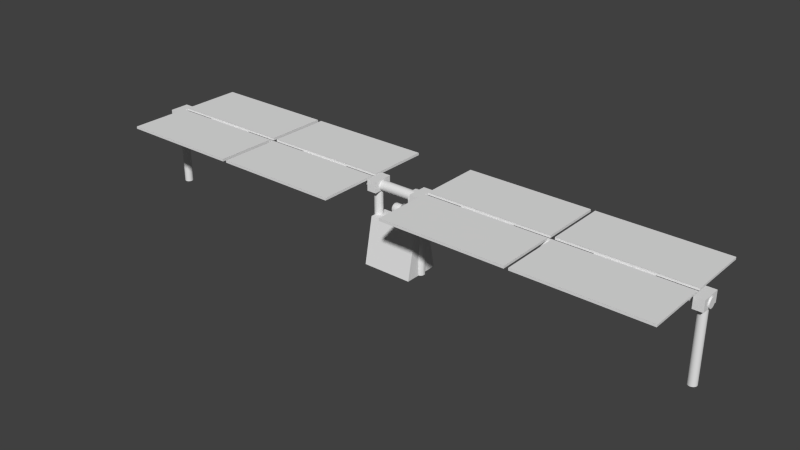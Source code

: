# Source: solar_panel.blend  (saved by Blender 2.75.0; exported with 4.5.12 LTS)
import bpy
from mathutils import Matrix  # noqa: F401  (used for matrix-valued properties, if any)

bpy.ops.wm.read_factory_settings(use_empty=True)
scene = bpy.context.scene
scene.name = 'Scene'

# ---- collections
col_collection_1 = bpy.data.collections.new('Collection 1'); scene.collection.children.link(col_collection_1)

# ---- materials (node trees are filled in below, after node groups)
mat_material = bpy.data.materials.new('Material')
mat_material.alpha_threshold = 0.0
mat_material.use_transparent_shadow = False
mat_material.roughness = 0.5
mat_material.line_color = (0.0, 0.0, 0.0, 1.0)

# ---- material node trees

# ---- world
world_world = bpy.data.worlds.new('World'); scene.world = world_world
world_world.color = (0.05088, 0.05088, 0.05088)
world_world.use_sun_shadow = False
world_world.sun_shadow_jitter_overblur = 0.0
world_world.cycles.sampling_method = 'MANUAL'
world_world.cycles.sample_map_resolution = 256

# ---- meshes
me_cube = bpy.data.meshes.new('Cube')
me_cube.from_pydata([(-0.5065, -0.3667, -0.2647), (-0.5065, -0.1825, 0.6518), (-0.5065, 0.3667, -0.2647), (-0.5065, 0.1825, 0.6518), (0.5065, -0.3667, -0.2647), (0.5065, -0.1825, 0.6518), (0.5065, 0.3667, -0.2647), (0.5065, 0.1825, 0.6518)], [], [(1, 3, 2, 0), (3, 7, 6, 2), (7, 5, 4, 6), (5, 1, 0, 4), (5, 7, 3, 1)])
_uv = me_cube.uv_layers.new(name='UVMap')
_uv.uv.foreach_set('vector', [0.5106, 0.3866, 0.6163, 0.3866, 0.6163, 0.4923, 0.5106, 0.4923, 0.5106, 0.3866, 0.6163, 0.3866, 0.6163, 0.4923, 0.5106, 0.4923, 0.5106, 0.3866, 0.6163, 0.3866, 0.6163, 0.4923, 0.5106, 0.4923, 0.5106, 0.3866, 0.6163, 0.3866, 0.6163, 0.4923, 0.5106, 0.4923, 0.6252, 0.4291, 0.6252, 0.4636, 0.5196, 0.4636, 0.5196, 0.4291])
me_cube.use_remesh_preserve_volume = False
me_cube.use_remesh_preserve_attributes = False
me_cube.use_mirror_vertex_groups = False
me_cube.update()
me_cube_015 = bpy.data.meshes.new('Cube.015')
me_cube_015.from_pydata([(0.1546, -0.3271, 0.2085), (-0.1546, -0.3271, 0.2085), (0.1546, -0.4081, 0.2085), (-0.1546, -0.4081, 0.2085), (0.1546, -0.3271, -0.6787), (0.06023, -0.3271, -0.8128), (0.1419, -0.3271, -0.7458), (0.1074, -0.3271, -0.7949), (-0.06023, -0.3271, -0.8128), (-0.1546, -0.3271, -0.6787), (-0.1074, -0.3271, -0.7949), (-0.1419, -0.3271, -0.7458), (0.06023, -0.4081, -0.8128), (0.1546, -0.4081, -0.6787), (0.1074, -0.4081, -0.7949), (0.1419, -0.4081, -0.7458), (-0.1546, -0.4081, -0.6787), (-0.06023, -0.4081, -0.8128), (-0.1419, -0.4081, -0.7458), (-0.1074, -0.4081, -0.7949), (0.1481, -0.09305, -0.3124), (0.1481, -0.3261, -0.3124), (0.1369, -0.09305, -0.3691), (0.1369, -0.3261, -0.3691), (0.1047, -0.09305, -0.4171), (0.1047, -0.3261, -0.4171), (0.05669, -0.09305, -0.4492), (0.05669, -0.3261, -0.4492), (5.115e-07, -0.09305, -0.4605), (4.844e-07, -0.3261, -0.4605), (-0.05669, -0.09305, -0.4492), (-0.05669, -0.3261, -0.4492), (-0.1047, -0.09305, -0.4171), (-0.1047, -0.3261, -0.4171), (-0.1369, -0.09305, -0.3691), (-0.1369, -0.3261, -0.3691), (-0.1481, -0.09305, -0.3124), (-0.1481, -0.3261, -0.3124), (-0.1369, -0.09305, -0.2557), (-0.1369, -0.3261, -0.2557), (-0.1047, -0.09305, -0.2076), (-0.1047, -0.3261, -0.2076), (-0.05669, -0.09305, -0.1755), (-0.05669, -0.3261, -0.1755), (2.213e-07, -0.09305, -0.1642), (1.942e-07, -0.3261, -0.1642), (0.05669, -0.09305, -0.1755), (0.05669, -0.3261, -0.1755), (0.1047, -0.09305, -0.2076), (0.1047, -0.3261, -0.2076), (0.1369, -0.09305, -0.2557), (0.1369, -0.3261, -0.2557), (0.1071, -0.326, -0.3124), (0.09893, -0.326, -0.3534), (0.07572, -0.326, -0.3881), (0.04098, -0.326, -0.4113), (2.298e-07, -0.326, -0.4195), (-0.04098, -0.326, -0.4113), (-0.07572, -0.326, -0.3881), (-0.09893, -0.326, -0.3534), (-0.1071, -0.326, -0.3124), (-0.09893, -0.326, -0.2714), (-0.07572, -0.326, -0.2367), (-0.04098, -0.326, -0.2134), (2e-08, -0.326, -0.2053), (0.04098, -0.326, -0.2134), (0.07572, -0.326, -0.2367), (0.09893, -0.326, -0.2714), (0.08167, 0.1172, -0.3124), (0.1071, 0.09228, -0.3124), (0.09964, 0.1099, -0.3124), (0.07545, 0.1172, -0.3436), (0.09893, 0.09228, -0.3534), (0.09206, 0.1099, -0.3505), (0.05775, 0.1172, -0.3701), (0.07572, 0.09228, -0.3881), (0.07046, 0.1099, -0.3828), (0.03125, 0.1172, -0.3878), (0.04098, 0.09228, -0.4113), (0.03813, 0.1099, -0.4044), (3.863e-07, 0.1172, -0.394), (3.776e-07, 0.09228, -0.4195), (3.838e-07, 0.1099, -0.412), (-0.03125, 0.1172, -0.3878), (-0.04098, 0.09228, -0.4113), (-0.03813, 0.1099, -0.4044), (-0.05775, 0.1172, -0.3701), (-0.07572, 0.09228, -0.3881), (-0.07046, 0.1099, -0.3828), (-0.07545, 0.1172, -0.3436), (-0.09893, 0.09228, -0.3534), (-0.09205, 0.1099, -0.3505), (-0.08167, 0.1172, -0.3124), (-0.1071, 0.09228, -0.3124), (-0.09964, 0.1099, -0.3124), (-0.07545, 0.1172, -0.2811), (-0.09893, 0.09228, -0.2714), (-0.09205, 0.1099, -0.2742), (-0.05775, 0.1172, -0.2546), (-0.07572, 0.09228, -0.2367), (-0.07046, 0.1099, -0.2419), (-0.03125, 0.1172, -0.2369), (-0.04098, 0.09228, -0.2134), (-0.03813, 0.1099, -0.2203), (1.712e-07, 0.1172, -0.2307), (1.678e-07, 0.09228, -0.2053), (1.724e-07, 0.1099, -0.2127), (0.03125, 0.1172, -0.2369), (0.04098, 0.09228, -0.2134), (0.03813, 0.1099, -0.2203), (0.05775, 0.1172, -0.2546), (0.07572, 0.09228, -0.2367), (0.07046, 0.1099, -0.2419), (0.07545, 0.1172, -0.2811), (0.09893, 0.09228, -0.2714), (0.09206, 0.1099, -0.2742)], [], [(12, 17, 8, 5), (16, 18, 19, 17, 12, 14, 15, 13, 2, 3), (4, 6, 7, 5, 8, 10, 11, 9, 1, 0), (9, 16, 3, 1), (8, 17, 19, 10), (10, 19, 18, 11), (11, 18, 16, 9), (12, 5, 7, 14), (14, 7, 6, 15), (15, 6, 4, 13), (13, 4, 0, 2), (20, 21, 23, 22), (22, 23, 25, 24), (24, 25, 27, 26), (26, 27, 29, 28), (28, 29, 31, 30), (30, 31, 33, 32), (32, 33, 35, 34), (34, 35, 37, 36), (36, 37, 39, 38), (38, 39, 41, 40), (40, 41, 43, 42), (42, 43, 45, 44), (44, 45, 47, 46), (46, 47, 49, 48), (50, 51, 21, 20), (48, 49, 51, 50), (20, 22, 24, 26, 28, 30, 32, 34, 36, 38, 40, 42, 44, 46, 48, 50), (114, 67, 52, 69), (75, 54, 55, 78), (78, 55, 56, 81), (81, 56, 57, 84), (84, 57, 58, 87), (87, 58, 59, 90), (90, 59, 60, 93), (93, 60, 61, 96), (96, 61, 62, 99), (99, 62, 63, 102), (102, 63, 64, 105), (105, 64, 65, 108), (108, 65, 66, 111), (111, 66, 67, 114), (53, 52, 67, 66, 65, 64, 63, 62, 61, 60, 59, 58, 57, 56, 55, 54), (72, 53, 54, 75), (69, 52, 53, 72), (69, 72, 73, 70), (70, 73, 71, 68), (72, 75, 76, 73), (73, 76, 74, 71), (75, 78, 79, 76), (76, 79, 77, 74), (78, 81, 82, 79), (79, 82, 80, 77), (81, 84, 85, 82), (82, 85, 83, 80), (84, 87, 88, 85), (85, 88, 86, 83), (87, 90, 91, 88), (88, 91, 89, 86), (90, 93, 94, 91), (91, 94, 92, 89), (93, 96, 97, 94), (94, 97, 95, 92), (96, 99, 100, 97), (97, 100, 98, 95), (99, 102, 103, 100), (100, 103, 101, 98), (102, 105, 106, 103), (103, 106, 104, 101), (105, 108, 109, 106), (106, 109, 107, 104), (108, 111, 112, 109), (109, 112, 110, 107), (111, 114, 115, 112), (112, 115, 113, 110), (114, 69, 70, 115), (115, 70, 68, 113), (68, 71, 74, 77, 80, 83, 86, 89, 92, 95, 98, 101, 104, 107, 110, 113)])
me_cube_015.polygons.foreach_set('use_smooth', [0, 0, 0, 0, 0, 0, 0, 0, 0, 0, 0, 1, 1, 1, 1, 1, 1, 1, 1, 1, 1, 1, 1, 1, 1, 1, 1, 0, 1, 1, 1, 1, 1, 1, 1, 1, 1, 1, 1, 1, 1, 1, 0, 1, 1, 1, 0, 1, 0, 1, 0, 1, 0, 1, 0, 1, 0, 1, 0, 1, 0, 1, 0, 1, 0, 1, 0, 1, 0, 1, 0, 1, 0, 1, 0, 1, 0, 0])
_uv = me_cube_015.uv_layers.new(name='UVMap')
_uv.uv.foreach_set('vector', [0.09088, 0.6812, 0.09088, 0.7097, -0.01459, 0.7097, -0.01459, 0.6812, 0.06183, 0.664, 0.05884, 0.6751, 0.05066, 0.6833, 0.03948, 0.6863, 0.01093, 0.6863, -0.0002464, 0.6833, -0.008429, 0.6751, -0.01142, 0.664, -0.01142, 0.516, 0.06183, 0.516, 0.06183, 0.664, 0.06483, 0.6751, 0.07301, 0.6833, 0.08419, 0.6863, 0.1127, 0.6863, 0.1239, 0.6833, 0.1321, 0.6751, 0.1351, 0.664, 0.1351, 0.516, 0.06183, 0.516, 0.1319, 0.664, 0.2374, 0.664, 0.2374, 0.516, 0.1319, 0.516, 0.1319, 0.7097, 0.2374, 0.7097, 0.2374, 0.7209, 0.1319, 0.7209, 0.1319, 0.7209, 0.2374, 0.7209, 0.2374, 0.7291, 0.1319, 0.7291, 0.1319, 0.6751, 0.2374, 0.6751, 0.2374, 0.664, 0.1319, 0.664, 0.09088, 0.6812, -0.01459, 0.6812, -0.01459, 0.67, 0.09088, 0.67, 0.09088, 0.67, -0.01459, 0.67, -0.01459, 0.6618, 0.09088, 0.6618, 0.09088, 0.6751, -0.01459, 0.6751, -0.01459, 0.664, 0.09088, 0.664, 0.09088, 0.664, -0.01459, 0.664, -0.01459, 0.516, 0.09088, 0.516, 0.2319, 0.4002, 0.01363, 0.4002, 0.01363, 0.3676, 0.2319, 0.3676, 0.2319, 0.3676, 0.01363, 0.3676, 0.01363, 0.3399, 0.2319, 0.3399, 0.2319, 0.4176, 0.01363, 0.4176, 0.01363, 0.3991, 0.2319, 0.3991, 0.2319, 0.3586, 0.01363, 0.3586, 0.01363, 0.3686, 0.2319, 0.3686, 0.2319, 0.3686, 0.01363, 0.3686, 0.01363, 0.3787, 0.2319, 0.3787, 0.2319, 0.3991, 0.01363, 0.3991, 0.01363, 0.4176, 0.2319, 0.4176, 0.2319, 0.4176, 0.01363, 0.4176, 0.01363, 0.4452, 0.2319, 0.4453, 0.2319, 0.3676, 0.01363, 0.3676, 0.01363, 0.4002, 0.2319, 0.4002, 0.2319, 0.4002, 0.01363, 0.4002, 0.01363, 0.4328, 0.2319, 0.4328, 0.2319, 0.3552, 0.01363, 0.3552, 0.01363, 0.3828, 0.2319, 0.3828, 0.2319, 0.3828, 0.01363, 0.3828, 0.01363, 0.4013, 0.2319, 0.4013, 0.2319, 0.3787, 0.01363, 0.3787, 0.01363, 0.3686, 0.2319, 0.3686, 0.2319, 0.3686, 0.01363, 0.3686, 0.01363, 0.3586, 0.2319, 0.3586, 0.2319, 0.4013, 0.01363, 0.4013, 0.01363, 0.3828, 0.2319, 0.3828, 0.2319, 0.3552, 0.01363, 0.3552, 0.01363, 0.3225, 0.2319, 0.3225, 0.2319, 0.3828, 0.01363, 0.3828, 0.01363, 0.3552, 0.2319, 0.3552, 0.5986, 0.8482, 0.6087, 0.8393, 0.6206, 0.8357, 0.6324, 0.8378, 0.6425, 0.8453, 0.6492, 0.857, 0.6516, 0.8713, 0.6492, 0.8858, 0.6424, 0.8985, 0.6324, 0.9073, 0.6205, 0.9109, 0.6086, 0.9088, 0.5985, 0.9013, 0.5918, 0.8896, 0.5894, 0.8754, 0.5918, 0.8608, 0.2307, 0.659, 0.0765, 0.659, 0.0765, 0.6252, 0.2307, 0.6252, 0.2307, 0.5628, 0.0765, 0.5628, 0.0765, 0.5436, 0.2307, 0.5436, 0.2307, 0.5696, 0.0765, 0.5696, 0.0765, 0.58, 0.2307, 0.58, 0.2307, 0.58, 0.0765, 0.58, 0.0765, 0.5904, 0.2307, 0.5904, 0.2307, 0.6549, 0.0765, 0.6549, 0.0765, 0.674, 0.2307, 0.674, 0.2307, 0.5628, 0.0765, 0.5628, 0.0765, 0.5914, 0.2307, 0.5914, 0.2307, 0.5914, 0.0765, 0.5914, 0.0765, 0.6252, 0.2307, 0.6252, 0.2307, 0.6252, 0.0765, 0.6252, 0.0765, 0.659, 0.2307, 0.659, 0.2307, 0.659, 0.0765, 0.659, 0.0765, 0.6876, 0.2307, 0.6876, 0.2307, 0.5764, 0.0765, 0.5764, 0.0765, 0.5955, 0.2307, 0.5955, 0.2307, 0.5904, 0.0765, 0.5904, 0.0765, 0.58, 0.2307, 0.58, 0.2307, 0.58, 0.0765, 0.58, 0.0765, 0.5696, 0.2307, 0.5696, 0.2307, 0.5955, 0.0765, 0.5955, 0.0765, 0.5764, 0.2307, 0.5764, 0.2307, 0.5764, 0.0765, 0.5764, 0.0765, 0.5478, 0.2307, 0.5478, 0.03628, 0.5583, 0.03628, 0.5519, 0.03706, 0.5456, 0.03851, 0.5402, 0.0404, 0.5367, 0.04244, 0.5356, 0.04433, 0.537, 0.04577, 0.5407, 0.04656, 0.5462, 0.04656, 0.5526, 0.04577, 0.5589, 0.04433, 0.5643, 0.04244, 0.5678, 0.0404, 0.5689, 0.03851, 0.5675, 0.03706, 0.5638, 0.2307, 0.5914, 0.0765, 0.5914, 0.0765, 0.5628, 0.2307, 0.5628, 0.2307, 0.6252, 0.0765, 0.6252, 0.0765, 0.5914, 0.2307, 0.5914, 0.2307, 0.6252, 0.2307, 0.5914, 0.2372, 0.5926, 0.2372, 0.624, 0.0462, 0.5853, 0.0462, 0.5913, 0.04534, 0.5902, 0.04534, 0.5854, 0.2307, 0.5914, 0.2307, 0.5628, 0.2372, 0.5638, 0.2372, 0.5904, 0.0462, 0.5913, 0.04547, 0.5964, 0.04474, 0.5944, 0.04534, 0.5902, 0.2307, 0.5628, 0.2307, 0.5436, 0.2372, 0.5443, 0.2372, 0.5621, 0.04547, 0.5964, 0.04413, 0.5998, 0.04364, 0.5973, 0.04474, 0.5944, 0.2307, 0.5696, 0.2307, 0.58, 0.2372, 0.5796, 0.2372, 0.5699, 0.04413, 0.5998, 0.04237, 0.6011, 0.0422, 0.5983, 0.04364, 0.5973, 0.2307, 0.58, 0.2307, 0.5904, 0.2372, 0.59, 0.2372, 0.5803, 0.04237, 0.6011, 0.04047, 0.6, 0.04064, 0.5974, 0.0422, 0.5983, 0.2307, 0.6549, 0.2307, 0.674, 0.2372, 0.6734, 0.2372, 0.6556, 0.04047, 0.6, 0.03871, 0.5968, 0.0392, 0.5948, 0.04064, 0.5974, 0.2307, 0.5628, 0.2307, 0.5914, 0.2372, 0.5904, 0.2372, 0.5638, 0.03871, 0.5968, 0.03736, 0.5918, 0.0381, 0.5907, 0.0392, 0.5948, 0.2307, 0.5914, 0.2307, 0.6252, 0.2372, 0.624, 0.2372, 0.5926, 0.03736, 0.5918, 0.03664, 0.5859, 0.0375, 0.5858, 0.0381, 0.5907, 0.2307, 0.6252, 0.2307, 0.659, 0.2372, 0.6578, 0.2372, 0.6264, 0.03664, 0.5859, 0.03664, 0.5799, 0.0375, 0.581, 0.0375, 0.5858, 0.2307, 0.659, 0.2307, 0.6876, 0.2372, 0.6867, 0.2372, 0.66, 0.03664, 0.5799, 0.03736, 0.5748, 0.0381, 0.5768, 0.0375, 0.581, 0.2307, 0.5764, 0.2307, 0.5955, 0.2372, 0.5949, 0.2372, 0.5771, 0.03736, 0.5748, 0.03871, 0.5714, 0.0392, 0.5739, 0.0381, 0.5768, 0.2307, 0.5904, 0.2307, 0.58, 0.2372, 0.5803, 0.2372, 0.59, 0.03871, 0.5714, 0.04047, 0.5701, 0.04064, 0.5729, 0.0392, 0.5739, 0.2307, 0.58, 0.2307, 0.5696, 0.2372, 0.5699, 0.2372, 0.5796, 0.04047, 0.5701, 0.04237, 0.5712, 0.0422, 0.5738, 0.04064, 0.5729, 0.2307, 0.5955, 0.2307, 0.5764, 0.2372, 0.5771, 0.2372, 0.5949, 0.04237, 0.5712, 0.04413, 0.5744, 0.04364, 0.5764, 0.0422, 0.5738, 0.2307, 0.5764, 0.2307, 0.5478, 0.2372, 0.5488, 0.2372, 0.5754, 0.04413, 0.5744, 0.04547, 0.5794, 0.04474, 0.5805, 0.04364, 0.5764, 0.2307, 0.659, 0.2307, 0.6252, 0.2372, 0.6264, 0.2372, 0.6578, 0.04547, 0.5794, 0.0462, 0.5853, 0.04534, 0.5854, 0.04474, 0.5805, 0.04534, 0.5854, 0.04534, 0.5902, 0.04474, 0.5944, 0.04364, 0.5973, 0.0422, 0.5983, 0.04064, 0.5974, 0.0392, 0.5948, 0.0381, 0.5907, 0.0375, 0.5858, 0.0375, 0.581, 0.0381, 0.5768, 0.0392, 0.5739, 0.04064, 0.5729, 0.0422, 0.5738, 0.04364, 0.5764, 0.04474, 0.5805])
me_cube_015.use_remesh_preserve_volume = False
me_cube_015.use_remesh_preserve_attributes = False
me_cube_015.use_mirror_vertex_groups = False
me_cube_015.update()
me_cube_003 = bpy.data.meshes.new('Cube.003')
me_cube_003.from_pydata([(-1.735, -1.0, -0.5237), (-1.735, -1.0, -0.3059), (-1.735, 1.0, -0.5237), (-1.735, 1.0, -0.3059), (2.281, -1.0, -0.5237), (2.281, -1.0, -0.3059), (2.281, 1.0, -0.5237), (2.281, 1.0, -0.3059), (0.2163, -0.4064, -0.4651), (0.2163, -0.4064, -1.93), (-0.1268, -0.3983, -0.4651), (-0.1268, -0.3983, -1.93), (-0.4566, -0.3743, -0.4651), (-0.4566, -0.3743, -1.93), (-0.7607, -0.3354, -0.4651), (-0.7607, -0.3354, -1.93), (-1.027, -0.283, -0.4651), (-1.027, -0.283, -1.93), (-1.246, -0.2191, -0.4651), (-1.246, -0.2191, -1.93), (-1.408, -0.1463, -0.4651), (-1.408, -0.1463, -1.93), (-1.508, -0.06724, -0.4651), (-1.508, -0.06724, -1.93), (-1.542, 0.01497, -0.4651), (-1.542, 0.01497, -1.93), (-1.508, 0.09718, -0.4651), (-1.508, 0.09718, -1.93), (-1.408, 0.1762, -0.4651), (-1.408, 0.1762, -1.93), (-1.246, 0.2491, -0.4651), (-1.246, 0.2491, -1.93), (-1.027, 0.3129, -0.4651), (-1.027, 0.3129, -1.93), (-0.7607, 0.3653, -0.4651), (-0.7607, 0.3653, -1.93), (-0.4566, 0.4043, -0.4651), (-0.4566, 0.4043, -1.93), (-0.1268, 0.4283, -0.4651), (-0.1268, 0.4283, -1.93), (0.2163, 0.4364, -0.4651), (0.2163, 0.4364, -1.93), (0.5594, 0.4283, -0.4651), (0.5594, 0.4283, -1.93), (0.8893, 0.4043, -0.4651), (0.8893, 0.4043, -1.93), (1.193, 0.3653, -0.4651), (1.193, 0.3653, -1.93), (1.46, 0.3129, -0.4651), (1.46, 0.3129, -1.93), (1.678, 0.2491, -0.4651), (1.678, 0.2491, -1.93), (1.841, 0.1762, -0.4651), (1.841, 0.1762, -1.93), (1.941, 0.09718, -0.4651), (1.941, 0.09718, -1.93), (1.975, 0.01497, -0.4651), (1.975, 0.01497, -1.93), (1.941, -0.06724, -0.4651), (1.941, -0.06724, -1.93), (1.841, -0.1463, -0.4651), (1.841, -0.1463, -1.93), (1.678, -0.2191, -0.4651), (1.678, -0.2191, -1.93), (1.46, -0.283, -0.4651), (1.46, -0.283, -1.93), (1.193, -0.3354, -0.4651), (1.193, -0.3354, -1.93), (0.8893, -0.3743, -0.4651), (0.8893, -0.3743, -1.93), (0.5594, -0.3983, -0.4651), (0.5594, -0.3983, -1.93), (-110.1, -1.0, -0.5237), (-110.1, -1.0, -0.3059), (-110.1, 1.0, -0.5237), (-110.1, 1.0, -0.3059), (-114.1, -1.0, -0.5237), (-114.1, -1.0, -0.3059), (-114.1, 1.0, -0.5237), (-114.1, 1.0, -0.3059), (-112.1, -0.4064, -0.4651), (-112.1, -0.4064, -1.93), (-111.7, -0.3983, -0.4651), (-111.7, -0.3983, -1.93), (-111.4, -0.3743, -0.4651), (-111.4, -0.3743, -1.93), (-111.1, -0.3354, -0.4651), (-111.1, -0.3354, -1.93), (-110.8, -0.283, -0.4651), (-110.8, -0.283, -1.93), (-110.6, -0.2191, -0.4651), (-110.6, -0.2191, -1.93), (-110.4, -0.1463, -0.4651), (-110.4, -0.1463, -1.93), (-110.3, -0.06724, -0.4651), (-110.3, -0.06724, -1.93), (-110.3, 0.01497, -0.4651), (-110.3, 0.01497, -1.93), (-110.3, 0.09718, -0.4651), (-110.3, 0.09718, -1.93), (-110.4, 0.1762, -0.4651), (-110.4, 0.1762, -1.93), (-110.6, 0.2491, -0.4651), (-110.6, 0.2491, -1.93), (-110.8, 0.3129, -0.4651), (-110.8, 0.3129, -1.93), (-111.1, 0.3654, -0.4651), (-111.1, 0.3654, -1.93), (-111.4, 0.4043, -0.4651), (-111.4, 0.4043, -1.93), (-111.7, 0.4283, -0.4651), (-111.7, 0.4283, -1.93), (-112.1, 0.4364, -0.4651), (-112.1, 0.4364, -1.93), (-112.4, 0.4283, -0.4651), (-112.4, 0.4283, -1.93), (-112.7, 0.4043, -0.4651), (-112.7, 0.4043, -1.93), (-113.0, 0.3654, -0.4651), (-113.0, 0.3654, -1.93), (-113.3, 0.3129, -0.4651), (-113.3, 0.3129, -1.93), (-113.5, 0.2491, -0.4651), (-113.5, 0.2491, -1.93), (-113.7, 0.1762, -0.4651), (-113.7, 0.1762, -1.93), (-113.8, 0.09718, -0.4651), (-113.8, 0.09718, -1.93), (-113.8, 0.01497, -0.4651), (-113.8, 0.01497, -1.93), (-113.8, -0.06724, -0.4651), (-113.8, -0.06724, -1.93), (-113.7, -0.1463, -0.4651), (-113.7, -0.1463, -1.93), (-113.5, -0.2191, -0.4651), (-113.5, -0.2191, -1.93), (-113.3, -0.283, -0.4651), (-113.3, -0.283, -1.93), (-113.0, -0.3354, -0.4651), (-113.0, -0.3354, -1.93), (-112.7, -0.3743, -0.4651), (-112.7, -0.3743, -1.93), (-112.4, -0.3983, -0.4651), (-112.4, -0.3983, -1.93)], [], [(1, 3, 2, 0), (3, 7, 6, 2), (7, 5, 4, 6), (5, 1, 0, 4), (0, 2, 6, 4), (5, 7, 3, 1), (8, 10, 11, 9), (10, 12, 13, 11), (12, 14, 15, 13), (14, 16, 17, 15), (16, 18, 19, 17), (18, 20, 21, 19), (20, 22, 23, 21), (22, 24, 25, 23), (24, 26, 27, 25), (26, 28, 29, 27), (28, 30, 31, 29), (30, 32, 33, 31), (32, 34, 35, 33), (34, 36, 37, 35), (36, 38, 39, 37), (38, 40, 41, 39), (40, 42, 43, 41), (42, 44, 45, 43), (44, 46, 47, 45), (46, 48, 49, 47), (48, 50, 51, 49), (50, 52, 53, 51), (52, 54, 55, 53), (54, 56, 57, 55), (56, 58, 59, 57), (58, 60, 61, 59), (60, 62, 63, 61), (62, 64, 65, 63), (64, 66, 67, 65), (66, 68, 69, 67), (11, 13, 15, 17, 19, 21, 23, 25, 27, 29, 31, 33, 35, 37, 39, 41, 43, 45, 47, 49, 51, 53, 55, 57, 59, 61, 63, 65, 67, 69, 71, 9), (70, 8, 9, 71), (68, 70, 71, 69), (73, 72, 74, 75), (75, 74, 78, 79), (79, 78, 76, 77), (77, 76, 72, 73), (72, 76, 78, 74), (77, 73, 75, 79), (80, 81, 83, 82), (82, 83, 85, 84), (84, 85, 87, 86), (86, 87, 89, 88), (88, 89, 91, 90), (90, 91, 93, 92), (92, 93, 95, 94), (94, 95, 97, 96), (96, 97, 99, 98), (98, 99, 101, 100), (100, 101, 103, 102), (102, 103, 105, 104), (104, 105, 107, 106), (106, 107, 109, 108), (108, 109, 111, 110), (110, 111, 113, 112), (112, 113, 115, 114), (114, 115, 117, 116), (116, 117, 119, 118), (118, 119, 121, 120), (120, 121, 123, 122), (122, 123, 125, 124), (124, 125, 127, 126), (126, 127, 129, 128), (128, 129, 131, 130), (130, 131, 133, 132), (132, 133, 135, 134), (134, 135, 137, 136), (136, 137, 139, 138), (138, 139, 141, 140), (83, 81, 143, 141, 139, 137, 135, 133, 131, 129, 127, 125, 123, 121, 119, 117, 115, 113, 111, 109, 107, 105, 103, 101, 99, 97, 95, 93, 91, 89, 87, 85), (142, 143, 81, 80), (140, 141, 143, 142)])
_uv = me_cube_003.uv_layers.new(name='UVMap')
_uv.uv.foreach_set('vector', [0.6786, 0.8764, 0.9153, 0.8764, 0.9153, 0.8506, 0.6786, 0.8506, 0.5171, 0.8764, 0.9923, 0.8764, 0.9923, 0.8506, 0.5171, 0.8506, 0.9685, 0.7962, 0.5573, 0.7962, 0.5573, 0.7514, 0.9685, 0.7514, 0.9923, 0.8764, 0.5171, 0.8764, 0.5171, 0.8506, 0.9923, 0.8506, 0.6522, 0.6632, 0.8478, 0.6632, 0.8478, 0.8587, 0.6522, 0.8587, 0.9923, 0.6415, 0.9923, 0.8782, 0.5171, 0.8782, 0.5171, 0.6415, 0.6289, 0.8709, 0.6139, 0.8709, 0.6139, 0.6493, 0.6289, 0.6493, 0.6139, 0.8709, 0.5985, 0.8709, 0.5985, 0.6493, 0.6139, 0.6493, 0.5985, 0.8709, 0.5827, 0.8709, 0.5827, 0.6493, 0.5985, 0.6493, 0.5827, 0.8709, 0.5666, 0.8709, 0.5666, 0.6493, 0.5827, 0.6493, 0.5666, 0.8709, 0.5502, 0.8709, 0.5502, 0.6493, 0.5666, 0.6493, 0.5502, 0.8709, 0.5337, 0.8709, 0.5337, 0.6493, 0.5502, 0.6493, 0.5337, 0.8709, 0.517, 0.8709, 0.517, 0.6493, 0.5337, 0.6493, 0.9814, 0.8709, 0.9648, 0.8709, 0.9648, 0.6493, 0.9814, 0.6493, 0.9648, 0.8709, 0.9484, 0.8709, 0.9484, 0.6493, 0.9648, 0.6493, 0.9484, 0.8709, 0.9322, 0.8709, 0.9322, 0.6493, 0.9484, 0.6493, 0.9322, 0.8709, 0.9164, 0.8709, 0.9164, 0.6493, 0.9322, 0.6493, 0.9164, 0.8709, 0.901, 0.8709, 0.901, 0.6493, 0.9164, 0.6493, 0.901, 0.8709, 0.8859, 0.8709, 0.8859, 0.6493, 0.901, 0.6493, 0.8859, 0.8709, 0.8713, 0.8709, 0.8713, 0.6493, 0.8859, 0.6493, 0.8713, 0.8709, 0.857, 0.8709, 0.857, 0.6493, 0.8713, 0.6493, 0.857, 0.8709, 0.843, 0.8709, 0.843, 0.6493, 0.857, 0.6493, 0.843, 0.8709, 0.8293, 0.8709, 0.8293, 0.6493, 0.843, 0.6493, 0.8293, 0.8709, 0.8159, 0.8709, 0.8159, 0.6493, 0.8293, 0.6493, 0.8159, 0.8709, 0.8026, 0.8709, 0.8026, 0.6493, 0.8159, 0.6493, 0.8026, 0.8709, 0.7896, 0.8709, 0.7896, 0.6493, 0.8026, 0.6493, 0.7896, 0.8709, 0.7766, 0.8709, 0.7766, 0.6493, 0.7896, 0.6493, 0.7766, 0.8709, 0.7637, 0.8709, 0.7637, 0.6493, 0.7766, 0.6493, 0.7637, 0.8709, 0.7508, 0.8709, 0.7508, 0.6493, 0.7637, 0.6493, 0.7508, 0.8709, 0.738, 0.8709, 0.738, 0.6493, 0.7508, 0.6493, 0.738, 0.8709, 0.725, 0.8709, 0.725, 0.6493, 0.738, 0.6493, 0.725, 0.8709, 0.712, 0.8709, 0.712, 0.6493, 0.725, 0.6493, 0.712, 0.8709, 0.6988, 0.8709, 0.6988, 0.6493, 0.712, 0.6493, 0.6988, 0.8709, 0.6853, 0.8709, 0.6853, 0.6493, 0.6988, 0.6493, 0.6853, 0.8709, 0.6717, 0.8709, 0.6717, 0.6493, 0.6853, 0.6493, 0.6717, 0.8709, 0.6578, 0.8709, 0.6578, 0.6493, 0.6717, 0.6493, 0.7469, 0.971, 0.7056, 0.9669, 0.6659, 0.9549, 0.6293, 0.9353, 0.5973, 0.909, 0.571, 0.8769, 0.5514, 0.8403, 0.5394, 0.8007, 0.5353, 0.7594, 0.5394, 0.7181, 0.5514, 0.6784, 0.571, 0.6418, 0.5973, 0.6098, 0.6293, 0.5835, 0.6659, 0.5639, 0.7056, 0.5519, 0.7469, 0.5478, 0.7882, 0.5519, 0.8278, 0.5639, 0.8644, 0.5835, 0.8965, 0.6098, 0.9228, 0.6418, 0.9424, 0.6784, 0.9544, 0.7181, 0.9585, 0.7594, 0.9544, 0.8007, 0.9424, 0.8403, 0.9228, 0.8769, 0.8965, 0.909, 0.8644, 0.9353, 0.8278, 0.9549, 0.7882, 0.9669, 0.6435, 0.8709, 0.6289, 0.8709, 0.6289, 0.6493, 0.6435, 0.6493, 0.6578, 0.8709, 0.6435, 0.8709, 0.6435, 0.6493, 0.6578, 0.6493, 0.6786, 0.8764, 0.6786, 0.8506, 0.9153, 0.8506, 0.9153, 0.8764, 0.5171, 0.8764, 0.5171, 0.8506, 0.9923, 0.8506, 0.9923, 0.8764, 0.9685, 0.7962, 0.9685, 0.7514, 0.5573, 0.7514, 0.5573, 0.7962, 0.9923, 0.8764, 0.9923, 0.8506, 0.5171, 0.8506, 0.5171, 0.8764, 0.6522, 0.6632, 0.6522, 0.8587, 0.8478, 0.8587, 0.8478, 0.6632, 0.9923, 0.6415, 0.5171, 0.6415, 0.5171, 0.8782, 0.9923, 0.8782, 0.6289, 0.8709, 0.6289, 0.6493, 0.6139, 0.6493, 0.6139, 0.8709, 0.6139, 0.8709, 0.6139, 0.6493, 0.5985, 0.6493, 0.5985, 0.8709, 0.5985, 0.8709, 0.5985, 0.6493, 0.5827, 0.6493, 0.5827, 0.8709, 0.5827, 0.8709, 0.5827, 0.6493, 0.5666, 0.6493, 0.5666, 0.8709, 0.5666, 0.8709, 0.5666, 0.6493, 0.5502, 0.6493, 0.5502, 0.8709, 0.5502, 0.8709, 0.5502, 0.6493, 0.5337, 0.6493, 0.5337, 0.8709, 0.5337, 0.8709, 0.5337, 0.6493, 0.517, 0.6493, 0.517, 0.8709, 0.9814, 0.8709, 0.9814, 0.6493, 0.9648, 0.6493, 0.9648, 0.8709, 0.9648, 0.8709, 0.9648, 0.6493, 0.9484, 0.6493, 0.9484, 0.8709, 0.9484, 0.8709, 0.9484, 0.6493, 0.9322, 0.6493, 0.9322, 0.8709, 0.9322, 0.8709, 0.9322, 0.6493, 0.9164, 0.6493, 0.9164, 0.8709, 0.9164, 0.8709, 0.9164, 0.6493, 0.901, 0.6493, 0.901, 0.8709, 0.901, 0.8709, 0.901, 0.6493, 0.8859, 0.6493, 0.8859, 0.8709, 0.8859, 0.8709, 0.8859, 0.6493, 0.8713, 0.6493, 0.8713, 0.8709, 0.8713, 0.8709, 0.8713, 0.6493, 0.857, 0.6493, 0.857, 0.8709, 0.857, 0.8709, 0.857, 0.6493, 0.843, 0.6493, 0.843, 0.8709, 0.843, 0.8709, 0.843, 0.6493, 0.8293, 0.6493, 0.8293, 0.8709, 0.8293, 0.8709, 0.8293, 0.6493, 0.8159, 0.6493, 0.8159, 0.8709, 0.8159, 0.8709, 0.8159, 0.6493, 0.8026, 0.6493, 0.8026, 0.8709, 0.8026, 0.8709, 0.8026, 0.6493, 0.7896, 0.6493, 0.7896, 0.8709, 0.7896, 0.8709, 0.7896, 0.6493, 0.7766, 0.6493, 0.7766, 0.8709, 0.7766, 0.8709, 0.7766, 0.6493, 0.7637, 0.6493, 0.7637, 0.8709, 0.7637, 0.8709, 0.7637, 0.6493, 0.7508, 0.6493, 0.7508, 0.8709, 0.7508, 0.8709, 0.7508, 0.6493, 0.738, 0.6493, 0.738, 0.8709, 0.738, 0.8709, 0.738, 0.6493, 0.725, 0.6493, 0.725, 0.8709, 0.725, 0.8709, 0.725, 0.6493, 0.712, 0.6493, 0.712, 0.8709, 0.712, 0.8709, 0.712, 0.6493, 0.6988, 0.6493, 0.6988, 0.8709, 0.6988, 0.8709, 0.6988, 0.6493, 0.6853, 0.6493, 0.6853, 0.8709, 0.6853, 0.8709, 0.6853, 0.6493, 0.6717, 0.6493, 0.6717, 0.8709, 0.6717, 0.8709, 0.6717, 0.6493, 0.6578, 0.6493, 0.6578, 0.8709, 0.7469, 0.971, 0.7882, 0.9669, 0.8278, 0.9549, 0.8644, 0.9353, 0.8965, 0.909, 0.9228, 0.8769, 0.9424, 0.8403, 0.9544, 0.8007, 0.9585, 0.7594, 0.9544, 0.7181, 0.9424, 0.6784, 0.9228, 0.6418, 0.8965, 0.6098, 0.8644, 0.5835, 0.8278, 0.5639, 0.7882, 0.5519, 0.7469, 0.5478, 0.7056, 0.5519, 0.6659, 0.5639, 0.6293, 0.5835, 0.5973, 0.6098, 0.571, 0.6418, 0.5514, 0.6784, 0.5394, 0.7181, 0.5353, 0.7594, 0.5394, 0.8007, 0.5514, 0.8403, 0.571, 0.8769, 0.5973, 0.909, 0.6293, 0.9353, 0.6659, 0.9549, 0.7056, 0.9669, 0.6435, 0.8709, 0.6435, 0.6493, 0.6289, 0.6493, 0.6289, 0.8709, 0.6578, 0.8709, 0.6578, 0.6493, 0.6435, 0.6493, 0.6435, 0.8709])
me_cube_003.use_remesh_preserve_volume = False
me_cube_003.use_remesh_preserve_attributes = False
me_cube_003.use_mirror_vertex_groups = False
me_cube_003.update()
me_cylinder = bpy.data.meshes.new('Cylinder')
me_cylinder.from_pydata([(0.694, 1.0, -2.363), (0.694, 1.0, 2.092), (0.8891, 0.9808, -2.363), (0.8891, 0.9808, 2.092), (1.077, 0.9239, -2.363), (1.077, 0.9239, 2.092), (1.25, 0.8315, -2.363), (1.25, 0.8315, 2.092), (1.401, 0.7071, -2.363), (1.401, 0.7071, 2.092), (1.525, 0.5556, -2.363), (1.525, 0.5556, 2.092), (1.618, 0.3827, -2.363), (1.618, 0.3827, 2.092), (1.675, 0.1951, -2.363), (1.675, 0.1951, 2.092), (1.694, -1.968e-06, -2.363), (1.694, 1.67e-06, 2.092), (1.675, -0.1951, -2.363), (1.675, -0.1951, 2.092), (1.618, -0.3827, -2.363), (1.618, -0.3827, 2.092), (1.525, -0.5556, -2.363), (1.525, -0.5556, 2.092), (1.401, -0.7071, -2.363), (1.401, -0.7071, 2.092), (1.25, -0.8315, -2.363), (1.25, -0.8315, 2.092), (1.077, -0.9239, -2.363), (1.077, -0.9239, 2.092), (0.8891, -0.9808, -2.363), (0.8891, -0.9808, 2.092), (0.694, -1.0, -2.363), (0.694, -1.0, 2.092), (0.4989, -0.9808, -2.363), (0.4989, -0.9808, 2.092), (0.3113, -0.9239, -2.363), (0.3113, -0.9239, 2.092), (0.1384, -0.8315, -2.363), (0.1384, -0.8315, 2.092), (-0.01311, -0.7071, -2.363), (-0.0131, -0.7071, 2.092), (-0.1375, -0.5556, -2.363), (-0.1375, -0.5556, 2.092), (-0.2299, -0.3827, -2.363), (-0.2299, -0.3827, 2.092), (-0.2868, -0.1951, -2.363), (-0.2868, -0.1951, 2.092), (-0.306, -1.078e-06, -2.363), (-0.306, 2.56e-06, 2.092), (-0.2868, 0.1951, -2.363), (-0.2868, 0.1951, 2.092), (-0.2299, 0.3827, -2.363), (-0.2299, 0.3827, 2.092), (-0.1375, 0.5556, -2.363), (-0.1375, 0.5556, 2.092), (-0.01311, 0.7071, -2.363), (-0.0131, 0.7071, 2.092), (0.1384, 0.8315, -2.363), (0.1384, 0.8315, 2.092), (0.3113, 0.9239, -2.363), (0.3113, 0.9239, 2.092), (0.4989, 0.9808, -2.363), (0.4989, 0.9808, 2.092)], [], [(0, 1, 3, 2), (2, 3, 5, 4), (4, 5, 7, 6), (6, 7, 9, 8), (8, 9, 11, 10), (10, 11, 13, 12), (12, 13, 15, 14), (14, 15, 17, 16), (16, 17, 19, 18), (18, 19, 21, 20), (20, 21, 23, 22), (22, 23, 25, 24), (24, 25, 27, 26), (26, 27, 29, 28), (28, 29, 31, 30), (30, 31, 33, 32), (32, 33, 35, 34), (34, 35, 37, 36), (36, 37, 39, 38), (38, 39, 41, 40), (40, 41, 43, 42), (42, 43, 45, 44), (44, 45, 47, 46), (46, 47, 49, 48), (48, 49, 51, 50), (50, 51, 53, 52), (52, 53, 55, 54), (54, 55, 57, 56), (56, 57, 59, 58), (58, 59, 61, 60), (3, 1, 63, 61, 59, 57, 55, 53, 51, 49, 47, 45, 43, 41, 39, 37, 35, 33, 31, 29, 27, 25, 23, 21, 19, 17, 15, 13, 11, 9, 7, 5), (62, 63, 1, 0), (60, 61, 63, 62), (0, 2, 4, 6, 8, 10, 12, 14, 16, 18, 20, 22, 24, 26, 28, 30, 32, 34, 36, 38, 40, 42, 44, 46, 48, 50, 52, 54, 56, 58, 60, 62)])
_uv = me_cylinder.uv_layers.new(name='UVMap')
_uv.uv.foreach_set('vector', [0.756, 0.5092, 0.756, 0.7442, 0.7556, 0.7431, 0.7556, 0.5103, 0.7556, 0.5103, 0.7556, 0.7431, 0.7543, 0.7421, 0.7543, 0.5113, 0.7543, 0.5113, 0.7543, 0.7421, 0.7522, 0.7412, 0.7522, 0.5122, 0.7522, 0.5122, 0.7522, 0.7412, 0.7494, 0.7404, 0.7494, 0.513, 0.7494, 0.513, 0.7494, 0.7404, 0.7459, 0.7397, 0.7459, 0.5137, 0.7459, 0.5137, 0.7459, 0.7397, 0.742, 0.7392, 0.742, 0.5142, 0.742, 0.5142, 0.742, 0.7392, 0.7378, 0.7389, 0.7378, 0.5145, 0.7378, 0.5145, 0.7378, 0.7389, 0.7333, 0.7388, 0.7333, 0.5146, 0.7333, 0.5146, 0.7333, 0.7388, 0.7289, 0.7389, 0.7289, 0.5145, 0.7289, 0.5145, 0.7289, 0.7389, 0.7247, 0.7392, 0.7247, 0.5142, 0.7247, 0.5142, 0.7247, 0.7392, 0.7208, 0.7397, 0.7208, 0.5137, 0.7208, 0.5137, 0.7208, 0.7397, 0.7173, 0.7404, 0.7173, 0.513, 0.7173, 0.513, 0.7173, 0.7404, 0.7145, 0.7412, 0.7145, 0.5122, 0.7145, 0.5122, 0.7145, 0.7412, 0.7124, 0.7421, 0.7124, 0.5113, 0.7124, 0.5113, 0.7124, 0.7421, 0.7111, 0.7431, 0.7111, 0.5103, 0.7111, 0.5103, 0.7111, 0.7431, 0.7107, 0.7442, 0.7107, 0.5092, 0.7107, 0.9791, 0.7107, 0.7442, 0.7111, 0.7452, 0.7111, 0.9781, 0.7111, 0.9781, 0.7111, 0.7452, 0.7124, 0.7462, 0.7124, 0.9771, 0.7124, 0.9771, 0.7124, 0.7462, 0.7145, 0.7472, 0.7145, 0.9762, 0.7145, 0.9762, 0.7145, 0.7472, 0.7173, 0.748, 0.7173, 0.9753, 0.7173, 0.9753, 0.7173, 0.748, 0.7208, 0.7487, 0.7208, 0.9747, 0.7208, 0.9747, 0.7208, 0.7487, 0.7247, 0.7492, 0.7247, 0.9742, 0.7247, 0.9742, 0.7247, 0.7492, 0.7289, 0.7495, 0.7289, 0.9739, 0.7289, 0.9739, 0.7289, 0.7495, 0.7333, 0.7496, 0.7333, 0.9738, 0.7333, 0.9738, 0.7333, 0.7496, 0.7378, 0.7495, 0.7378, 0.9739, 0.7378, 0.9739, 0.7378, 0.7495, 0.742, 0.7492, 0.742, 0.9742, 0.742, 0.9742, 0.742, 0.7492, 0.7459, 0.7487, 0.7459, 0.9747, 0.7459, 0.9747, 0.7459, 0.7487, 0.7494, 0.748, 0.7494, 0.9753, 0.7494, 0.9753, 0.7494, 0.748, 0.7522, 0.7472, 0.7522, 0.9762, 0.7522, 0.9762, 0.7522, 0.7472, 0.7543, 0.7462, 0.7543, 0.9771, 0.7331, 0.8628, 0.7555, 0.8606, 0.7771, 0.8541, 0.7969, 0.8435, 0.8143, 0.8292, 0.8286, 0.8118, 0.8392, 0.792, 0.8457, 0.7704, 0.8479, 0.748, 0.8457, 0.7256, 0.8392, 0.7041, 0.8286, 0.6843, 0.8143, 0.6669, 0.7969, 0.6526, 0.7771, 0.642, 0.7555, 0.6354, 0.7331, 0.6332, 0.7108, 0.6354, 0.6892, 0.642, 0.6694, 0.6526, 0.652, 0.6669, 0.6377, 0.6843, 0.6271, 0.7041, 0.6206, 0.7256, 0.6184, 0.748, 0.6206, 0.7704, 0.6271, 0.792, 0.6377, 0.8118, 0.652, 0.8292, 0.6694, 0.8435, 0.6892, 0.8541, 0.7108, 0.8606, 0.7556, 0.9781, 0.7556, 0.7452, 0.756, 0.7442, 0.756, 0.9791, 0.7543, 0.9771, 0.7543, 0.7462, 0.7556, 0.7452, 0.7556, 0.9781, 0.7328, 0.8652, 0.7562, 0.8629, 0.7787, 0.8561, 0.7994, 0.845, 0.8176, 0.8301, 0.8325, 0.8119, 0.8436, 0.7912, 0.8504, 0.7687, 0.8527, 0.7453, 0.8504, 0.7219, 0.8436, 0.6994, 0.8325, 0.6787, 0.8176, 0.6605, 0.7994, 0.6456, 0.7787, 0.6345, 0.7562, 0.6277, 0.7328, 0.6254, 0.7094, 0.6277, 0.6869, 0.6345, 0.6662, 0.6456, 0.648, 0.6605, 0.6331, 0.6787, 0.622, 0.6994, 0.6152, 0.7219, 0.6129, 0.7453, 0.6152, 0.7687, 0.622, 0.7912, 0.6331, 0.8119, 0.648, 0.8301, 0.6662, 0.845, 0.6869, 0.8561, 0.7094, 0.8629])
me_cylinder.use_remesh_preserve_volume = False
me_cylinder.use_remesh_preserve_attributes = False
me_cylinder.use_mirror_vertex_groups = False
me_cylinder.update()
me_cube_000 = bpy.data.meshes.new('Cube.000')
me_cube_000.from_pydata([(2.335, 1.288, 1.0), (2.335, 0.04651, 1.0), (-2.335, 0.04651, 1.0), (-2.335, 1.288, 1.0), (2.335, -1.264, 1.0), (2.335, -0.04651, 1.0), (-2.335, -0.04651, 1.0), (-2.335, -1.264, 1.0), (2.335, 0.6671, 1.0), (7.153e-07, 1.288, 1.0), (-1.192e-06, 0.04651, 1.0), (-2.335, 0.6671, 1.0), (-2.384e-07, 0.6671, 1.0), (-2.384e-07, 0.6671, 1.0), (2.335, -0.6552, 1.0), (7.153e-07, -1.264, 1.0), (-1.192e-06, -0.04651, 1.0), (-2.335, -0.6552, 1.0), (-2.384e-07, -0.6552, 1.0), (-2.384e-07, -0.6552, 1.0), (2.491, 1.288, 1.0), (2.491, 0.04651, 1.0), (7.161, 0.04651, 1.0), (7.161, 1.288, 1.0), (2.491, -1.264, 1.0), (2.491, -0.04651, 1.0), (7.161, -0.04651, 1.0), (7.161, -1.264, 1.0), (2.491, 0.6671, 1.0), (4.826, 1.288, 1.0), (4.826, 0.04651, 1.0), (7.161, 0.6671, 1.0), (4.826, 0.6671, 1.0), (4.826, 0.6671, 1.0), (2.491, -0.6552, 1.0), (4.826, -1.264, 1.0), (4.826, -0.04651, 1.0), (7.161, -0.6552, 1.0), (4.826, -0.6552, 1.0), (4.826, -0.6552, 1.0)], [], [(1, 8, 12, 10), (9, 13, 8, 0), (3, 11, 13, 9), (11, 2, 10, 13), (17, 7, 15, 18), (16, 6, 17, 19), (5, 16, 19, 14), (14, 19, 15, 4), (21, 30, 32, 28), (29, 20, 28, 33), (23, 29, 33, 31), (31, 33, 30, 22), (37, 38, 35, 27), (36, 39, 37, 26), (25, 34, 39, 36), (34, 24, 35, 39)])
_uv = me_cube_000.uv_layers.new(name='UVMap')
_uv.uv.foreach_set('vector', [0.01574, 0.5233, 0.01575, 0.8336, -1.152, 0.8336, -1.152, 0.5233, 0.8483, 0.1439, 0.8483, -0.1664, 2.016, -0.1664, 2.016, 0.1439, 0.6809, 0.1439, 0.6809, -0.1664, 1.848, -0.1664, 1.848, 0.1439, 0.6809, 0.8336, 0.6809, 0.5233, 1.848, 0.5233, 1.848, 0.8336, 0.6809, 0.1724, 0.6809, -0.1319, 1.848, -0.1319, 1.848, 0.1724, 0.8483, 0.4767, -0.3191, 0.4767, -0.3191, 0.1724, 0.8483, 0.1724, 0.01574, 0.4767, -1.152, 0.4767, -1.152, 0.1724, 0.01575, 0.1724, 0.01575, 0.1724, -1.152, 0.1724, -1.152, -0.1319, 0.01575, -0.1319, 0.09385, 0.5233, 1.261, 0.5233, 1.261, 0.8336, 0.09385, 0.8336, 0.2613, 0.1439, -0.9062, 0.1439, -0.9062, -0.1664, 0.2613, -0.1664, 0.4287, 0.1439, -0.7387, 0.1439, -0.7387, -0.1664, 0.4287, -0.1664, 0.4287, 0.8336, -0.7387, 0.8336, -0.7387, 0.5233, 0.4287, 0.5233, 0.4287, 0.1724, -0.7387, 0.1724, -0.7387, -0.1319, 0.4287, -0.1319, 0.2613, 0.4767, 0.2613, 0.1724, 1.429, 0.1724, 1.429, 0.4767, 0.09385, 0.4767, 0.09385, 0.1724, 1.261, 0.1724, 1.261, 0.4767, 0.09385, 0.1724, 0.09385, -0.1319, 1.261, -0.1319, 1.261, 0.1724])
me_cube_000.materials.append(mat_material)
me_cube_000.use_remesh_preserve_volume = False
me_cube_000.use_remesh_preserve_attributes = False
me_cube_000.use_mirror_vertex_groups = False
me_cube_000.update()
me_cube_002 = bpy.data.meshes.new('Cube.002')
me_cube_002.from_pydata([(-1.0, -1.0, 0.8937), (-1.0, -1.0, 0.9544), (-1.0, 1.0, 0.8937), (-1.0, 1.0, 0.9544), (1.0, -1.0, 0.8937), (1.0, -1.0, 0.9544), (1.0, 1.0, 0.8937), (1.0, 1.0, 0.9544), (2.335, 1.288, 0.9573), (2.335, 0.04651, 0.9573), (-2.335, 0.04651, 0.9573), (-2.335, 1.288, 0.9573), (2.335, 1.288, 1.0), (2.335, 0.04651, 1.0), (-2.335, 0.04651, 1.0), (-2.335, 1.288, 1.0), (2.335, 0.83, 1.0), (7.34e-07, 1.288, 1.0), (-1.103e-06, 0.04651, 1.0), (-2.335, 0.83, 1.0), (-2.207e-07, 0.83, 1.0), (2.335, -1.264, 0.9573), (2.335, -0.04651, 0.9573), (-2.335, -0.04651, 0.9573), (-2.335, -1.264, 0.9573), (2.335, -1.264, 1.0), (2.335, -0.04651, 1.0), (-2.335, -0.04651, 1.0), (-2.335, -1.264, 1.0), (2.335, -0.83, 1.0), (5.849e-07, -1.264, 1.0), (-1.103e-06, -0.04651, 1.0), (-2.335, -0.83, 1.0), (-2.207e-07, -0.83, 1.0), (5.826, -1.0, 0.8937), (5.826, -1.0, 0.9544), (5.826, 1.0, 0.8937), (5.826, 1.0, 0.9544), (3.826, -1.0, 0.8937), (3.826, -1.0, 0.9544), (3.826, 1.0, 0.8937), (3.826, 1.0, 0.9544), (2.491, 1.288, 0.9573), (2.491, 0.04651, 0.9573), (7.161, 0.04651, 0.9573), (7.161, 1.288, 0.9573), (2.491, 1.288, 1.0), (2.491, 0.04651, 1.0), (7.161, 0.04651, 1.0), (7.161, 1.288, 1.0), (2.491, 0.83, 1.0), (4.826, 1.288, 1.0), (4.826, 0.04651, 1.0), (7.161, 0.83, 1.0), (4.826, 0.83, 1.0), (2.491, -1.264, 0.9573), (2.491, -0.04651, 0.9573), (7.161, -0.04651, 0.9573), (7.161, -1.264, 0.9573), (2.491, -1.264, 1.0), (2.491, -0.04651, 1.0), (7.161, -0.04651, 1.0), (7.161, -1.264, 1.0), (2.491, -0.83, 1.0), (4.826, -1.264, 1.0), (4.826, -0.04651, 1.0), (7.161, -0.83, 1.0), (4.826, -0.83, 1.0)], [], [(1, 3, 2, 0), (3, 7, 6, 2), (7, 5, 4, 6), (5, 1, 0, 4), (0, 2, 6, 4), (5, 7, 3, 1), (8, 9, 10, 11), (20, 19, 14, 18), (8, 12, 16, 13, 9), (9, 13, 18, 14, 10), (10, 14, 19, 15, 11), (12, 8, 11, 15, 17), (16, 20, 18, 13), (12, 17, 20, 16), (17, 15, 19, 20), (21, 24, 23, 22), (33, 31, 27, 32), (21, 22, 26, 29, 25), (22, 23, 27, 31, 26), (23, 24, 28, 32, 27), (25, 30, 28, 24, 21), (29, 26, 31, 33), (25, 29, 33, 30), (30, 33, 32, 28), (35, 34, 36, 37), (37, 36, 40, 41), (41, 40, 38, 39), (39, 38, 34, 35), (34, 38, 40, 36), (39, 35, 37, 41), (42, 45, 44, 43), (54, 52, 48, 53), (42, 43, 47, 50, 46), (43, 44, 48, 52, 47), (44, 45, 49, 53, 48), (46, 51, 49, 45, 42), (50, 47, 52, 54), (46, 50, 54, 51), (51, 54, 53, 49), (55, 56, 57, 58), (67, 66, 61, 65), (55, 59, 63, 60, 56), (56, 60, 65, 61, 57), (57, 61, 66, 62, 58), (59, 55, 58, 62, 64), (63, 67, 65, 60), (59, 64, 67, 63), (64, 62, 66, 67)])
_uv = me_cube_002.uv_layers.new(name='UVMap')
_uv.uv.foreach_set('vector', [0.519, 0.9591, 0.9613, 0.9591, 0.9613, 0.9457, 0.519, 0.9457, 0.519, 0.9591, 0.9613, 0.9591, 0.9613, 0.9457, 0.519, 0.9457, 0.9613, 0.9591, 0.519, 0.9591, 0.519, 0.9457, 0.9613, 0.9457, 0.9613, 0.9591, 0.519, 0.9591, 0.519, 0.9457, 0.9613, 0.9457, 0.519, 0.5269, 0.519, 0.9692, 0.9613, 0.9692, 0.9613, 0.5269, 0.9613, 0.5269, 0.9613, 0.9692, 0.519, 0.9692, 0.519, 0.5269, 0.9565, 0.9701, 0.9565, 0.558, 0.5136, 0.558, 0.5136, 0.9701, 0.3203, 0.5175, 0.3203, 0.8683, 0.04411, 0.8683, 0.04411, 0.5175, 0.9444, 0.9468, 0.9444, 0.9543, 0.7384, 0.9543, 0.5324, 0.9543, 0.5324, 0.9468, 0.9599, 0.9468, 0.9599, 0.9543, 0.7384, 0.9543, 0.5169, 0.9543, 0.5169, 0.9468, 0.528, 0.9434, 0.528, 0.9509, 0.734, 0.9509, 0.9401, 0.9509, 0.9401, 0.9434, 0.9565, 0.9396, 0.9565, 0.9321, 0.5136, 0.9321, 0.5136, 0.9396, 0.735, 0.9396, 0.3203, 0.5175, 0.3203, 0.8683, 0.04411, 0.8683, 0.04411, 0.5175, 0.3203, 0.5175, 0.3203, 0.8683, 0.1822, 0.8683, 0.1822, 0.5175, 0.3203, 0.5175, 0.3203, 0.8683, 0.1822, 0.8683, 0.1822, 0.5175, 0.9565, 0.9701, 0.5136, 0.9701, 0.5136, 0.558, 0.9565, 0.558, 0.3203, 0.5175, 0.04411, 0.5175, 0.04411, 0.8683, 0.3203, 0.8683, 0.9444, 0.9468, 0.5324, 0.9468, 0.5324, 0.9543, 0.7384, 0.9543, 0.9444, 0.9543, 0.9599, 0.9468, 0.5169, 0.9468, 0.5169, 0.9543, 0.7384, 0.9543, 0.9599, 0.9543, 0.528, 0.9434, 0.9401, 0.9434, 0.9401, 0.9509, 0.734, 0.9509, 0.528, 0.9509, 0.9565, 0.9396, 0.735, 0.9396, 0.5136, 0.9396, 0.5136, 0.9321, 0.9565, 0.9321, 0.3203, 0.5175, 0.04411, 0.5175, 0.04411, 0.8683, 0.3203, 0.8683, 0.3203, 0.5175, 0.1822, 0.5175, 0.1822, 0.8683, 0.3203, 0.8683, 0.3203, 0.5175, 0.1822, 0.5175, 0.1822, 0.8683, 0.3203, 0.8683, 0.519, 0.9591, 0.519, 0.9457, 0.9613, 0.9457, 0.9613, 0.9591, 0.519, 0.9591, 0.519, 0.9457, 0.9613, 0.9457, 0.9613, 0.9591, 0.9613, 0.9591, 0.9613, 0.9457, 0.519, 0.9457, 0.519, 0.9591, 0.9613, 0.9591, 0.9613, 0.9457, 0.519, 0.9457, 0.519, 0.9591, 0.519, 0.5269, 0.9613, 0.5269, 0.9613, 0.9692, 0.519, 0.9692, 0.9613, 0.5269, 0.519, 0.5269, 0.519, 0.9692, 0.9613, 0.9692, 0.9565, 0.9701, 0.5136, 0.9701, 0.5136, 0.558, 0.9565, 0.558, 0.3203, 0.5175, 0.04411, 0.5175, 0.04411, 0.8683, 0.3203, 0.8683, 0.9444, 0.9468, 0.5324, 0.9468, 0.5324, 0.9543, 0.7384, 0.9543, 0.9444, 0.9543, 0.9599, 0.9468, 0.5169, 0.9468, 0.5169, 0.9543, 0.7384, 0.9543, 0.9599, 0.9543, 0.528, 0.9434, 0.9401, 0.9434, 0.9401, 0.9509, 0.734, 0.9509, 0.528, 0.9509, 0.9565, 0.9396, 0.735, 0.9396, 0.5136, 0.9396, 0.5136, 0.9321, 0.9565, 0.9321, 0.3203, 0.5175, 0.04411, 0.5175, 0.04411, 0.8683, 0.3203, 0.8683, 0.3203, 0.5175, 0.1822, 0.5175, 0.1822, 0.8683, 0.3203, 0.8683, 0.3203, 0.5175, 0.1822, 0.5175, 0.1822, 0.8683, 0.3203, 0.8683, 0.9565, 0.9701, 0.9565, 0.558, 0.5136, 0.558, 0.5136, 0.9701, 0.3203, 0.5175, 0.3203, 0.8683, 0.04411, 0.8683, 0.04411, 0.5175, 0.9444, 0.9468, 0.9444, 0.9543, 0.7384, 0.9543, 0.5324, 0.9543, 0.5324, 0.9468, 0.9599, 0.9468, 0.9599, 0.9543, 0.7384, 0.9543, 0.5169, 0.9543, 0.5169, 0.9468, 0.528, 0.9434, 0.528, 0.9509, 0.734, 0.9509, 0.9401, 0.9509, 0.9401, 0.9434, 0.9565, 0.9396, 0.9565, 0.9321, 0.5136, 0.9321, 0.5136, 0.9396, 0.735, 0.9396, 0.3203, 0.5175, 0.3203, 0.8683, 0.04411, 0.8683, 0.04411, 0.5175, 0.3203, 0.5175, 0.3203, 0.8683, 0.1822, 0.8683, 0.1822, 0.5175, 0.3203, 0.5175, 0.3203, 0.8683, 0.1822, 0.8683, 0.1822, 0.5175])
me_cube_002.materials.append(mat_material)
me_cube_002.use_remesh_preserve_volume = False
me_cube_002.use_remesh_preserve_attributes = False
me_cube_002.use_mirror_vertex_groups = False
me_cube_002.update()

# ---- objects
ob_base = bpy.data.objects.new('base', me_cube)
ob_motor = bpy.data.objects.new('motor', me_cube_015)
ob_harness = bpy.data.objects.new('harness', me_cube_003)
ob_centerpole = bpy.data.objects.new('centerPole', me_cylinder)
ob_dustcover = bpy.data.objects.new('dustCover', me_cube_000)
ob_solar_panel = bpy.data.objects.new('solar_panel', me_cube_002)

# ---- transforms, parenting, visibility, modifiers, constraints
ob_base.location = (0.0, 0.0, 0.0)
ob_base.lineart.crease_threshold = 0.0
ob_motor.location = (0.0, 0.0, 0.5773)
ob_motor.rotation_euler = (3.142, -7.55e-08, -1.571)
ob_motor.scale = (0.9611, 0.9611, 0.9611)
ob_motor.lineart.crease_threshold = 0.0
ob_harness.location = (5.836, 0.0, 1.667)
ob_harness.scale = (0.04771, 0.1991, 1.0)
ob_harness.lineart.crease_threshold = 0.0
_m = ob_harness.modifiers.new('Mirror', 'MIRROR')
_m.use_axis = (False, True, False)
_m.mirror_object = ob_motor
ob_centerpole.location = (3.168, 0.0, 1.306)
ob_centerpole.rotation_euler = (1.192e-07, 1.571, 0.0)
ob_centerpole.scale = (0.0965, 0.0965, 1.341)
ob_centerpole.lineart.crease_threshold = 0.0
_m = ob_centerpole.modifiers.new('Mirror', 'MIRROR')
_m.use_axis = (False, True, False)
_m.mirror_object = ob_motor
ob_dustcover.parent = ob_centerpole
ob_dustcover.matrix_parent_inverse = Matrix(((7.824e-07, 0.0, -10.36, 9.638), (0.0, 10.36, 0.0, 0.0), (0.7456, 0.0, 5.629e-08, 2.321e-07), (0.0, 0.0, 0.0, 1.0)))
ob_dustcover.location = (-1.303, -1.554e-07, 0.003869)
ob_dustcover.scale = (0.5402, 1.0, 1.0)
ob_dustcover.lineart.crease_threshold = 0.0
_m = ob_dustcover.modifiers.new('Mirror', 'MIRROR')
_m.use_axis = (False, True, False)
_m.mirror_object = ob_motor
ob_solar_panel.parent = ob_centerpole
ob_solar_panel.matrix_parent_inverse = Matrix(((7.824e-07, 0.0, -10.36, 9.638), (0.0, 10.36, 0.0, 0.0), (0.7456, 0.0, 5.629e-08, 2.321e-07), (0.0, 0.0, 0.0, 1.0)))
ob_solar_panel.location = (-1.303, -1.554e-07, 1.554e-07)
ob_solar_panel.scale = (0.5402, 1.0, 1.0)
ob_solar_panel.lineart.crease_threshold = 0.0
_m = ob_solar_panel.modifiers.new('Mirror', 'MIRROR')
_m.use_axis = (False, True, False)
_m.mirror_object = ob_motor

# ---- collection membership
col_collection_1.objects.link(ob_base)
col_collection_1.objects.link(ob_motor)
col_collection_1.objects.link(ob_harness)
col_collection_1.objects.link(ob_centerpole)
col_collection_1.objects.link(ob_dustcover)
col_collection_1.objects.link(ob_solar_panel)

# ---- scene / render settings (as saved in the file)
scene.frame_start = 1; scene.frame_end = 250; scene.frame_set(1)
scene.render.engine = 'BLENDER_EEVEE_NEXT'
scene.render.resolution_percentage = 50
scene.render.dither_intensity = 0.0
scene.cycles.use_denoising = False
scene.cycles.samples = 10
scene.cycles.sampling_pattern = 'TABULATED_SOBOL'
scene.cycles.light_sampling_threshold = 0.0
scene.cycles.use_adaptive_sampling = False
scene.cycles.use_light_tree = False
scene.cycles.blur_glossy = 0.0
scene.cycles.pixel_filter_type = 'GAUSSIAN'
scene.cycles.sample_clamp_indirect = 0.0
scene.view_settings.view_transform = 'Standard'
bpy.context.view_layer.update()

# ---- added for rendering (the .blend has no active camera and no usable light): camera, sun
cam_auto = bpy.data.cameras.new('AutoCamera')
cam_auto.lens = 50.0
cam_auto.sensor_width = 36.0
cam_auto.clip_end = 1000.0
ob_auto_camera = bpy.data.objects.new('AutoCamera', cam_auto)
scene.collection.objects.link(ob_auto_camera)
ob_auto_camera.location = (11.4063, -13.6756, 9.68263)
ob_auto_camera.rotation_euler = (1.09748, -7.21219e-08, 0.694738)
scene.camera = ob_auto_camera
light_auto_sun = bpy.data.lights.new('AutoSun', 'SUN')
light_auto_sun.energy = 3.0
light_auto_sun.angle = 0.0523599
ob_auto_sun = bpy.data.objects.new('AutoSun', light_auto_sun)
scene.collection.objects.link(ob_auto_sun)
ob_auto_sun.rotation_euler = (0.872665, 0.174533, 0.523599)
bpy.context.view_layer.update()
